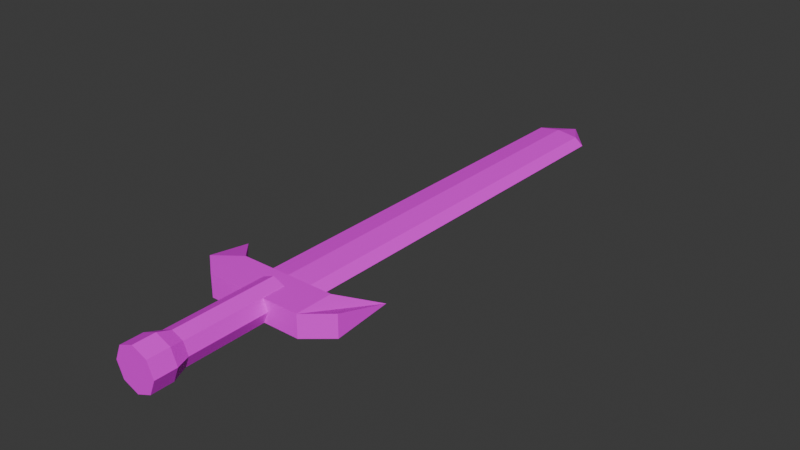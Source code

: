 # Source: gear.blend  (saved by Blender 5.2.44; exported with 4.5.12 LTS)
import bpy
from mathutils import Matrix  # noqa: F401  (used for matrix-valued properties, if any)

bpy.ops.wm.read_factory_settings(use_empty=True)
scene = bpy.context.scene
scene.name = 'Scene'

# ---- collections
col_collection = bpy.data.collections.new('Collection'); scene.collection.children.link(col_collection)

# ---- images (referenced by path relative to the original .blend; pixels are not part of the script)
import os
ASSET_DIR = os.environ.get("B2B_ASSET_DIR", "")  # directory of the original .blend (textures are referenced by path, not embedded)
HERE = os.path.dirname(os.path.abspath(__file__))  # packed textures are extracted next to this script under _unpacked/

def load_image(name, relpath, width, height, colorspace="sRGB"):
    """Load a texture the original file referenced (path relative to the .blend, or extracted next to this script)."""
    p = next((c for c in (os.path.join(HERE, relpath), os.path.join(ASSET_DIR, relpath)) if relpath and os.path.exists(c)), "")
    if p:
        img = bpy.data.images.load(p, check_existing=True)
        img.name = name
    else:  # same state as the original file: an image datablock whose file is absent (Cycles renders it pink)
        img = bpy.data.images.new(name, width, height)
        img.source = "FILE"
        img.filepath = "//" + (relpath or name)
    img.colorspace_settings.name = colorspace
    return img
img_dungeon_texture_png = load_image('dungeon-texture.png', 'dungeon-texture.png', 1024, 1024, 'sRGB')

# ---- materials (node trees are filled in below, after node groups)
mat_material = bpy.data.materials.new('Material')
mat_material.alpha_threshold = 0.0
mat_material.use_backface_culling_lightprobe_volume = False
mat_material.roughness = 0.5
mat_material.line_color = (0.0, 0.0, 0.0, 1.0)

# ---- material node trees
mat_material.use_nodes = True; mat_material.node_tree.nodes.clear()
_N = mat_material.node_tree.nodes; _L = mat_material.node_tree.links
n0 = _N.new('ShaderNodeOutputMaterial'); n0.name = 'Material Output'; n0.location = (200, 100)
n1 = _N.new('ShaderNodeBsdfPrincipled'); n1.name = 'Principled BSDF'; n1.location = (-200, 100)
n1.inputs[10].default_value = 0.005
n2 = _N.new('ShaderNodeTexImage'); n2.name = 'Image Texture'; n2.location = (-518, 77)
n2.image = img_dungeon_texture_png
n2.interpolation = 'Closest'
_L.new(n1.outputs[0], n0.inputs[0])
_L.new(n2.outputs[0], n1.inputs[0])
n0.is_active_output = True

# ---- world
world_world = bpy.data.worlds.new('World'); scene.world = world_world
world_world.use_nodes = True; world_world.node_tree.nodes.clear()
_N = world_world.node_tree.nodes; _L = world_world.node_tree.links
n0 = _N.new('ShaderNodeOutputWorld'); n0.name = 'World Output'; n0.location = (200, 100)
n1 = _N.new('ShaderNodeBackground'); n1.name = 'Background'; n1.location = (-200, 100)
n1.inputs[0].default_value = (0.05088, 0.05088, 0.05088, 1.0)
_L.new(n1.outputs[0], n0.inputs[0])
n0.is_active_output = True
world_world.color = (0.05088, 0.05088, 0.05088)
world_world.sun_shadow_jitter_overblur = 0.0

# ---- meshes
me_cylinder = bpy.data.meshes.new('Cylinder')
me_cylinder.from_pydata([(-6.785e-09, 1.353, -0.02813), (-6.785e-09, 0.2339, -0.02813), (0.05903, 1.353, -0.01989), (0.05903, 0.2339, -0.01989), (0.08348, 1.353, -4.321e-11), (0.08348, 0.2339, -4.321e-11), (0.05903, 1.353, 0.01989), (0.05903, 0.2339, 0.01989), (-6.785e-09, 1.353, 0.02813), (-6.785e-09, 0.2339, 0.02813), (-0.05903, 1.353, 0.01989), (-0.05903, 0.2339, 0.01989), (-0.08348, 1.353, -4.321e-11), (-0.08348, 0.2339, -4.321e-11), (-0.05903, 1.353, -0.01989), (-0.05903, 0.2339, -0.01989), (-2.766e-09, 1.451, -4.321e-11), (-0.2003, 0.1854, -0.03115), (-0.2003, 0.1854, 0.03115), (-0.2181, 0.3211, -4.321e-11), (-0.2181, 0.3211, -4.321e-11), (0.2003, 0.1854, -0.03115), (0.2003, 0.1854, 0.03115), (0.2181, 0.3211, -4.321e-11), (0.2181, 0.3211, -4.321e-11), (0.1338, 0.2358, -0.03115), (-0.1338, 0.2358, -0.03115), (-0.1338, 0.2358, 0.03115), (0.1338, 0.2358, 0.03115), (-0.1338, 0.1293, -0.03115), (0.1338, 0.1293, -0.03115), (0.1338, 0.1293, 0.03115), (-0.1338, 0.1293, 0.03115), (-7.069e-09, 0.1946, 0.04548), (-7.069e-09, -0.09166, 0.04548), (0.03216, 0.1946, 0.03216), (0.03216, -0.09166, 0.03216), (0.04548, 0.1946, -2.195e-09), (0.04548, -0.09166, -2.195e-09), (0.03216, 0.1946, -0.03216), (0.03216, -0.09166, -0.03216), (-7.069e-09, 0.1946, -0.04548), (-7.069e-09, -0.09166, -0.04548), (-0.03216, 0.1946, -0.03216), (-0.03216, -0.09166, -0.03216), (-0.04548, 0.1946, -2.195e-09), (-0.04548, -0.09166, -2.195e-09), (-0.03216, 0.1946, 0.03216), (-0.03216, -0.09166, 0.03216), (0.04176, -0.1311, 0.04176), (-5.581e-09, -0.1311, 0.05906), (0.05906, -0.1311, -1.562e-09), (0.04176, -0.1311, -0.04176), (-5.581e-09, -0.1311, -0.05906), (-0.04176, -0.1311, -0.04176), (-0.05906, -0.1311, -1.562e-09), (-0.04176, -0.1311, 0.04176), (0.04176, -0.1912, 0.04176), (-5.581e-09, -0.1912, 0.05906), (0.05906, -0.1912, 8.75e-11), (0.04176, -0.1912, -0.04176), (-5.581e-09, -0.1912, -0.05906), (-0.04176, -0.1912, -0.04176), (-0.05906, -0.1912, 8.75e-11), (-0.04176, -0.1912, 0.04176)], [], [(0, 1, 3, 2), (2, 3, 5, 4), (4, 5, 7, 6), (6, 7, 9, 8), (8, 9, 11, 10), (10, 11, 13, 12), (17, 18, 20, 19), (12, 13, 15, 14), (14, 15, 1, 0), (4, 6, 16), (10, 12, 16), (6, 8, 16), (12, 14, 16), (2, 4, 16), (8, 10, 16), (14, 0, 16), (0, 2, 16), (25, 28, 24, 23), (23, 24, 22, 21), (29, 32, 18, 17), (25, 23, 21, 30), (27, 20, 18, 32), (24, 28, 31, 22), (28, 27, 32, 31), (19, 26, 29, 17), (26, 25, 30, 29), (21, 22, 31, 30), (30, 31, 32, 29), (19, 20, 27, 26), (26, 27, 28, 25), (33, 34, 36, 35), (35, 36, 38, 37), (37, 38, 40, 39), (39, 40, 42, 41), (41, 42, 44, 43), (43, 44, 46, 45), (42, 40, 52, 53), (45, 46, 48, 47), (47, 48, 34, 33), (33, 35, 37, 39, 41, 43, 45, 47), (50, 56, 64, 58), (48, 46, 55, 56), (38, 36, 49, 51), (44, 42, 53, 54), (34, 48, 56, 50), (36, 34, 50, 49), (40, 38, 51, 52), (46, 44, 54, 55), (57, 58, 64, 63, 62, 61, 60, 59), (55, 54, 62, 63), (53, 52, 60, 61), (51, 49, 57, 59), (56, 55, 63, 64), (54, 53, 61, 62), (52, 51, 59, 60), (49, 50, 58, 57)])
_uv = me_cylinder.uv_layers.new(name='UVMap')
_uv.uv.foreach_set('vector', [0.1641, 0.6562, 0.1641, 0.5, 0.1562, 0.5, 0.1562, 0.6562, 0.1562, 0.6562, 0.1562, 0.5, 0.1484, 0.5, 0.1484, 0.6562, 0.1797, 0.6562, 0.1797, 0.5, 0.1719, 0.5, 0.1719, 0.6562, 0.1719, 0.6562, 0.1719, 0.5, 0.1641, 0.5, 0.1641, 0.6562, 0.1641, 0.6562, 0.1641, 0.5, 0.1562, 0.5, 0.1562, 0.6562, 0.1562, 0.6562, 0.1562, 0.5, 0.1484, 0.5, 0.1484, 0.6562, 0.1094, 0.8281, 0.1094, 0.8281, 0.1094, 0.8281, 0.1094, 0.8281, 0.1797, 0.6562, 0.1797, 0.5, 0.1719, 0.5, 0.1719, 0.6562, 0.1719, 0.6562, 0.1719, 0.5, 0.1641, 0.5, 0.1641, 0.6562, 0.1797, 0.6562, 0.1719, 0.6562, 0.1641, 0.7344, 0.1562, 0.6562, 0.1484, 0.6562, 0.1641, 0.7344, 0.1719, 0.6562, 0.1641, 0.6562, 0.1641, 0.7344, 0.1797, 0.6562, 0.1719, 0.6562, 0.1641, 0.7344, 0.1562, 0.6562, 0.1484, 0.6562, 0.1641, 0.7344, 0.1641, 0.6562, 0.1562, 0.6562, 0.1641, 0.7344, 0.1719, 0.6562, 0.1641, 0.6562, 0.1641, 0.7344, 0.1641, 0.6562, 0.1562, 0.6562, 0.1641, 0.7344, 0.04688, 0.8281, 0.04688, 0.8281, 0.04688, 0.8281, 0.04688, 0.8281, 0.1094, 0.8281, 0.1094, 0.8281, 0.1094, 0.8281, 0.1094, 0.8281, 0.1094, 0.8281, 0.1094, 0.8281, 0.1094, 0.8281, 0.1094, 0.8281, 0.01562, 0.7969, 0.01562, 0.7969, 0.01562, 0.7969, 0.01562, 0.7969, 0.01562, 0.7969, 0.01562, 0.7969, 0.01562, 0.7969, 0.01562, 0.7969, 0.01562, 0.7969, 0.01562, 0.7969, 0.01562, 0.7969, 0.01562, 0.7969, 0.01562, 0.7969, 0.01562, 0.7969, 0.01562, 0.7969, 0.01562, 0.7969, 0.01562, 0.7969, 0.01562, 0.7969, 0.01562, 0.7969, 0.01562, 0.7969, 0.01562, 0.7969, 0.01562, 0.7969, 0.01562, 0.7969, 0.01562, 0.7969, 0.1094, 0.8281, 0.1094, 0.8281, 0.1094, 0.8281, 0.1094, 0.8281, 0.1094, 0.8281, 0.1094, 0.8281, 0.1094, 0.8281, 0.1094, 0.8281, 0.04688, 0.8281, 0.04688, 0.8281, 0.04688, 0.8281, 0.04688, 0.8281, 0.04688, 0.8281, 0.04688, 0.8281, 0.04688, 0.8281, 0.04688, 0.8281, 0.2188, 0.5781, 0.2188, 0.5, 0.2266, 0.5, 0.2266, 0.5781, 0.2266, 0.5781, 0.2266, 0.5, 0.2344, 0.5, 0.2344, 0.5781, 0.2031, 0.5781, 0.2031, 0.5, 0.2109, 0.5, 0.2109, 0.5781, 0.2109, 0.5781, 0.2109, 0.5, 0.2188, 0.5, 0.2188, 0.5781, 0.2188, 0.5781, 0.2188, 0.5, 0.2266, 0.5, 0.2266, 0.5781, 0.2266, 0.5781, 0.2266, 0.5, 0.2344, 0.5, 0.2344, 0.5781, 0.04688, 0.7969, 0.04688, 0.7969, 0.04688, 0.7969, 0.04688, 0.7969, 0.2031, 0.5781, 0.2031, 0.5, 0.2109, 0.5, 0.2109, 0.5781, 0.2109, 0.5781, 0.2109, 0.5, 0.2188, 0.5, 0.2188, 0.5781, 0.75, 0.49, 0.9197, 0.4197, 0.99, 0.25, 0.9197, 0.08029, 0.75, 0.01, 0.5803, 0.08029, 0.51, 0.25, 0.5803, 0.4197, 0.07812, 0.9531, 0.07812, 0.9531, 0.07812, 0.9531, 0.07812, 0.9531, 0.04688, 0.7969, 0.04688, 0.7969, 0.04688, 0.7969, 0.04688, 0.7969, 0.04688, 0.7969, 0.04688, 0.7969, 0.04688, 0.7969, 0.04688, 0.7969, 0.04688, 0.7969, 0.04688, 0.7969, 0.04688, 0.7969, 0.04688, 0.7969, 0.04688, 0.7969, 0.04688, 0.7969, 0.04688, 0.7969, 0.04688, 0.7969, 0.04688, 0.7969, 0.04688, 0.7969, 0.04688, 0.7969, 0.04688, 0.7969, 0.04688, 0.7969, 0.04688, 0.7969, 0.04688, 0.7969, 0.04688, 0.7969, 0.04688, 0.7969, 0.04688, 0.7969, 0.04688, 0.7969, 0.04688, 0.7969, 0.07812, 0.9531, 0.07812, 0.9531, 0.07812, 0.9531, 0.07812, 0.9531, 0.07812, 0.9531, 0.07812, 0.9531, 0.07812, 0.9531, 0.07812, 0.9531, 0.07812, 0.9531, 0.07812, 0.9531, 0.07812, 0.9531, 0.07812, 0.9531, 0.07812, 0.9531, 0.07812, 0.9531, 0.07812, 0.9531, 0.07812, 0.9531, 0.07812, 0.9531, 0.07812, 0.9531, 0.07812, 0.9531, 0.07812, 0.9531, 0.07812, 0.9531, 0.07812, 0.9531, 0.07812, 0.9531, 0.07812, 0.9531, 0.07812, 0.9531, 0.07812, 0.9531, 0.07812, 0.9531, 0.07812, 0.9531, 0.07812, 0.9531, 0.07812, 0.9531, 0.07812, 0.9531, 0.07812, 0.9531, 0.07812, 0.9531, 0.07812, 0.9531, 0.07812, 0.9531, 0.07812, 0.9531])
me_cylinder.materials.append(mat_material)
me_cylinder.update()

# ---- objects
ob_sword = bpy.data.objects.new('Sword', me_cylinder)

# ---- transforms, parenting, visibility, modifiers, constraints
ob_sword.location = (0.0, 0.0, 0.0)

# ---- collection membership
col_collection.objects.link(ob_sword)

# ---- scene / render settings (as saved in the file)
scene.frame_start = 1; scene.frame_end = 250; scene.frame_set(1)
scene.render.engine = 'BLENDER_EEVEE_NEXT'
scene.render.bake_bias = 0.0
scene.render.bake_samples = 0
scene.render.compositor_device = 'GPU'
scene.eevee.use_volume_custom_range = False
scene.eevee.fast_gi_thickness_near = 0.1
scene.eevee.fast_gi_thickness_far = 0.0
scene.eevee.ray_tracing_options.screen_trace_thickness = 0.1
bpy.context.view_layer.update()

# ---- added for rendering (the .blend has no active camera and no usable light): camera, sun
cam_auto = bpy.data.cameras.new('AutoCamera')
cam_auto.lens = 50.0
cam_auto.sensor_width = 36.0
cam_auto.clip_end = 1000.0
ob_auto_camera = bpy.data.objects.new('AutoCamera', cam_auto)
scene.collection.objects.link(ob_auto_camera)
ob_auto_camera.location = (1.57581, -1.26108, 1.26065)
ob_auto_camera.rotation_euler = (1.09748, -7.21219e-08, 0.694738)
scene.camera = ob_auto_camera
light_auto_sun = bpy.data.lights.new('AutoSun', 'SUN')
light_auto_sun.energy = 3.0
light_auto_sun.angle = 0.0523599
ob_auto_sun = bpy.data.objects.new('AutoSun', light_auto_sun)
scene.collection.objects.link(ob_auto_sun)
ob_auto_sun.rotation_euler = (0.872665, 0.174533, 0.523599)
bpy.context.view_layer.update()
